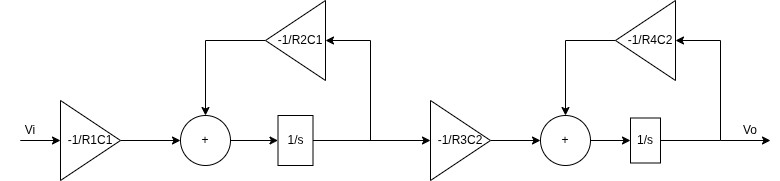

The diagram above was exported from draw.io. Its source (the exported page's mxGraphModel, read from the mxfile embedded in the PNG):
<mxGraphModel dx="2449" dy="817" grid="1" gridSize="10" guides="1" tooltips="1" connect="1" arrows="1" fold="1" page="1" pageScale="1" pageWidth="850" pageHeight="1100" math="0" shadow="0">
  <root>
    <mxCell id="0" />
    <mxCell id="1" parent="0" />
    <mxCell id="-2xhU-Aun2I54fvp6Un4-5" style="edgeStyle=orthogonalEdgeStyle;rounded=0;orthogonalLoop=1;jettySize=auto;html=1;entryX=0;entryY=0.5;entryDx=0;entryDy=0;" parent="1" source="-2xhU-Aun2I54fvp6Un4-1" target="-2xhU-Aun2I54fvp6Un4-4" edge="1">
      <mxGeometry relative="1" as="geometry" />
    </mxCell>
    <mxCell id="-2xhU-Aun2I54fvp6Un4-1" value="-1/R1C1" style="triangle;whiteSpace=wrap;html=1;" parent="1" vertex="1">
      <mxGeometry x="50" y="240" width="60" height="80" as="geometry" />
    </mxCell>
    <mxCell id="-2xhU-Aun2I54fvp6Un4-7" style="edgeStyle=orthogonalEdgeStyle;rounded=0;orthogonalLoop=1;jettySize=auto;html=1;entryX=0.5;entryY=0;entryDx=0;entryDy=0;" parent="1" source="-2xhU-Aun2I54fvp6Un4-2" target="-2xhU-Aun2I54fvp6Un4-4" edge="1">
      <mxGeometry relative="1" as="geometry" />
    </mxCell>
    <mxCell id="-2xhU-Aun2I54fvp6Un4-13" style="edgeStyle=orthogonalEdgeStyle;rounded=0;orthogonalLoop=1;jettySize=auto;html=1;entryX=0;entryY=0.5;entryDx=0;entryDy=0;" parent="1" target="-2xhU-Aun2I54fvp6Un4-2" edge="1">
      <mxGeometry relative="1" as="geometry">
        <mxPoint x="490" y="100" as="targetPoint" />
        <mxPoint x="360" y="280" as="sourcePoint" />
        <Array as="points">
          <mxPoint x="360" y="280" />
          <mxPoint x="360" y="130" />
        </Array>
      </mxGeometry>
    </mxCell>
    <mxCell id="-2xhU-Aun2I54fvp6Un4-2" value="" style="triangle;whiteSpace=wrap;html=1;rotation=-180;" parent="1" vertex="1">
      <mxGeometry x="255" y="140" width="60" height="80" as="geometry" />
    </mxCell>
    <mxCell id="-2xhU-Aun2I54fvp6Un4-9" style="edgeStyle=orthogonalEdgeStyle;rounded=0;orthogonalLoop=1;jettySize=auto;html=1;" parent="1" source="-2xhU-Aun2I54fvp6Un4-3" target="-2xhU-Aun2I54fvp6Un4-8" edge="1">
      <mxGeometry relative="1" as="geometry" />
    </mxCell>
    <mxCell id="-2xhU-Aun2I54fvp6Un4-3" value="1/s" style="rounded=0;whiteSpace=wrap;html=1;" parent="1" vertex="1">
      <mxGeometry x="267.5" y="255" width="35" height="50" as="geometry" />
    </mxCell>
    <mxCell id="-2xhU-Aun2I54fvp6Un4-6" style="edgeStyle=orthogonalEdgeStyle;rounded=0;orthogonalLoop=1;jettySize=auto;html=1;entryX=0;entryY=0.5;entryDx=0;entryDy=0;" parent="1" source="-2xhU-Aun2I54fvp6Un4-4" target="-2xhU-Aun2I54fvp6Un4-3" edge="1">
      <mxGeometry relative="1" as="geometry" />
    </mxCell>
    <mxCell id="-2xhU-Aun2I54fvp6Un4-4" value="+" style="ellipse;whiteSpace=wrap;html=1;aspect=fixed;" parent="1" vertex="1">
      <mxGeometry x="170" y="255" width="50" height="50" as="geometry" />
    </mxCell>
    <mxCell id="-2xhU-Aun2I54fvp6Un4-12" style="edgeStyle=orthogonalEdgeStyle;rounded=0;orthogonalLoop=1;jettySize=auto;html=1;entryX=0;entryY=0.5;entryDx=0;entryDy=0;" parent="1" source="-2xhU-Aun2I54fvp6Un4-8" target="-2xhU-Aun2I54fvp6Un4-11" edge="1">
      <mxGeometry relative="1" as="geometry" />
    </mxCell>
    <mxCell id="-2xhU-Aun2I54fvp6Un4-8" value="-1/R3C2" style="triangle;whiteSpace=wrap;html=1;" parent="1" vertex="1">
      <mxGeometry x="420" y="240" width="60" height="80" as="geometry" />
    </mxCell>
    <mxCell id="-2xhU-Aun2I54fvp6Un4-10" value="" style="endArrow=classic;html=1;rounded=0;" parent="1" edge="1">
      <mxGeometry width="50" height="50" relative="1" as="geometry">
        <mxPoint x="20" y="280" as="sourcePoint" />
        <mxPoint x="50" y="280" as="targetPoint" />
        <Array as="points">
          <mxPoint x="10" y="280" />
        </Array>
      </mxGeometry>
    </mxCell>
    <mxCell id="-2xhU-Aun2I54fvp6Un4-15" style="edgeStyle=orthogonalEdgeStyle;rounded=0;orthogonalLoop=1;jettySize=auto;html=1;entryX=0;entryY=0.5;entryDx=0;entryDy=0;" parent="1" source="-2xhU-Aun2I54fvp6Un4-11" target="-2xhU-Aun2I54fvp6Un4-14" edge="1">
      <mxGeometry relative="1" as="geometry" />
    </mxCell>
    <mxCell id="-2xhU-Aun2I54fvp6Un4-11" value="+" style="ellipse;whiteSpace=wrap;html=1;aspect=fixed;" parent="1" vertex="1">
      <mxGeometry x="530" y="255" width="50" height="50" as="geometry" />
    </mxCell>
    <mxCell id="-2xhU-Aun2I54fvp6Un4-18" style="edgeStyle=orthogonalEdgeStyle;rounded=0;orthogonalLoop=1;jettySize=auto;html=1;entryX=0;entryY=0.5;entryDx=0;entryDy=0;" parent="1" source="-2xhU-Aun2I54fvp6Un4-14" target="-2xhU-Aun2I54fvp6Un4-16" edge="1">
      <mxGeometry relative="1" as="geometry">
        <Array as="points">
          <mxPoint x="710" y="280" />
          <mxPoint x="710" y="180" />
        </Array>
      </mxGeometry>
    </mxCell>
    <mxCell id="-2xhU-Aun2I54fvp6Un4-14" value="1/s" style="rounded=0;whiteSpace=wrap;html=1;" parent="1" vertex="1">
      <mxGeometry x="620" y="257.5" width="30" height="45" as="geometry" />
    </mxCell>
    <mxCell id="-2xhU-Aun2I54fvp6Un4-19" style="edgeStyle=orthogonalEdgeStyle;rounded=0;orthogonalLoop=1;jettySize=auto;html=1;entryX=0.5;entryY=0;entryDx=0;entryDy=0;" parent="1" source="-2xhU-Aun2I54fvp6Un4-16" target="-2xhU-Aun2I54fvp6Un4-11" edge="1">
      <mxGeometry relative="1" as="geometry" />
    </mxCell>
    <mxCell id="-2xhU-Aun2I54fvp6Un4-16" value="" style="triangle;whiteSpace=wrap;html=1;rotation=-180;" parent="1" vertex="1">
      <mxGeometry x="605" y="140" width="60" height="80" as="geometry" />
    </mxCell>
    <mxCell id="-2xhU-Aun2I54fvp6Un4-22" value="" style="endArrow=classic;html=1;rounded=0;" parent="1" edge="1">
      <mxGeometry width="50" height="50" relative="1" as="geometry">
        <mxPoint x="710" y="280" as="sourcePoint" />
        <mxPoint x="760" y="280" as="targetPoint" />
      </mxGeometry>
    </mxCell>
    <mxCell id="-2xhU-Aun2I54fvp6Un4-23" value="Vi" style="text;html=1;whiteSpace=wrap;strokeColor=none;fillColor=none;align=center;verticalAlign=middle;rounded=0;" parent="1" vertex="1">
      <mxGeometry x="-10" y="255" width="60" height="30" as="geometry" />
    </mxCell>
    <mxCell id="-2xhU-Aun2I54fvp6Un4-24" value="Vo" style="text;html=1;whiteSpace=wrap;strokeColor=none;fillColor=none;align=center;verticalAlign=middle;rounded=0;" parent="1" vertex="1">
      <mxGeometry x="710" y="255" width="60" height="30" as="geometry" />
    </mxCell>
    <mxCell id="-2xhU-Aun2I54fvp6Un4-26" value="-1/R2C1" style="text;html=1;whiteSpace=wrap;strokeColor=none;fillColor=none;align=center;verticalAlign=middle;rounded=0;" parent="1" vertex="1">
      <mxGeometry x="260" y="165" width="60" height="30" as="geometry" />
    </mxCell>
    <mxCell id="-2xhU-Aun2I54fvp6Un4-27" value="-1/R4C2" style="text;html=1;whiteSpace=wrap;strokeColor=none;fillColor=none;align=center;verticalAlign=middle;rounded=0;" parent="1" vertex="1">
      <mxGeometry x="610" y="165" width="60" height="30" as="geometry" />
    </mxCell>
  </root>
</mxGraphModel>